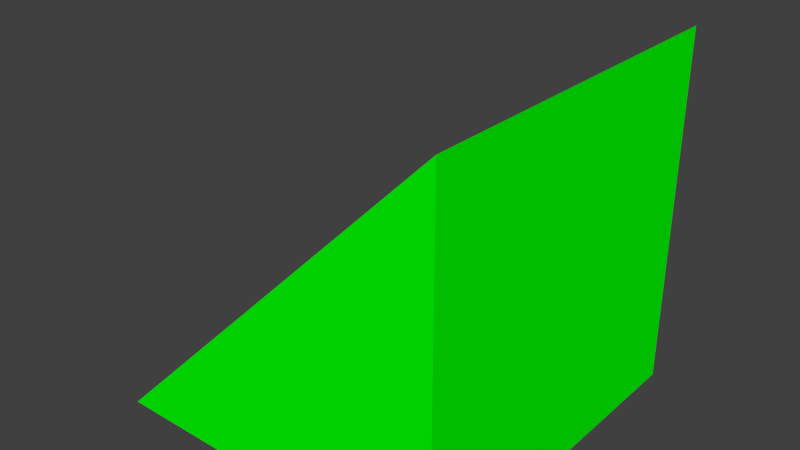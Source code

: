 # Source: Wedge.blend  (saved by Blender 2.76.0; exported with 4.5.12 LTS)
import bpy
from mathutils import Matrix  # noqa: F401  (used for matrix-valued properties, if any)

bpy.ops.wm.read_factory_settings(use_empty=True)
scene = bpy.context.scene
scene.name = 'Scene'

# ---- collections
col_collection_1 = bpy.data.collections.new('Collection 1'); scene.collection.children.link(col_collection_1)

# ---- materials (node trees are filled in below, after node groups)
mat_material = bpy.data.materials.new('Material')
mat_material.alpha_threshold = 0.0
mat_material.use_transparent_shadow = False
mat_material.diffuse_color = (0.0, 1.0, 0.0, 1.0)
mat_material.specular_color = (0.0, 1.0, 0.0)
mat_material.roughness = 0.5

# ---- material node trees

# ---- world
world_world = bpy.data.worlds.new('World'); scene.world = world_world
world_world.color = (0.05088, 0.05088, 0.05088)
world_world.use_sun_shadow = False
world_world.sun_shadow_jitter_overblur = 0.0
world_world.cycles.sampling_method = 'MANUAL'
world_world.cycles.sample_map_resolution = 256

# ---- meshes
me_cube_001 = bpy.data.meshes.new('Cube.001')
me_cube_001.from_pydata([(-1.0, -1.0, -1.0), (-1.0, 1.0, -1.0), (1.0, -1.0, -1.0), (1.0, -1.0, 1.0), (1.0, 1.0, -1.0), (1.0, 1.0, 1.0)], [], [(3, 5, 1, 0), (5, 3, 2, 4), (0, 1, 4, 2), (3, 0, 2), (1, 5, 4)])
me_cube_001.materials.append(mat_material)
me_cube_001.use_remesh_preserve_volume = False
me_cube_001.use_remesh_preserve_attributes = False
me_cube_001.use_mirror_vertex_groups = False
me_cube_001.update()

# ---- objects
ob_cube = bpy.data.objects.new('Cube', me_cube_001)

# ---- transforms, parenting, visibility, modifiers, constraints
ob_cube.location = (0.0, 0.0, 1.0)
ob_cube.lineart.crease_threshold = 0.0

# ---- collection membership
col_collection_1.objects.link(ob_cube)

# ---- scene / render settings (as saved in the file)
scene.frame_start = 1; scene.frame_end = 250; scene.frame_set(1)
scene.render.engine = 'BLENDER_EEVEE_NEXT'
scene.render.resolution_percentage = 50
scene.render.dither_intensity = 0.0
scene.cycles.use_denoising = False
scene.cycles.samples = 10
scene.cycles.sampling_pattern = 'TABULATED_SOBOL'
scene.cycles.light_sampling_threshold = 0.0
scene.cycles.use_adaptive_sampling = False
scene.cycles.use_light_tree = False
scene.cycles.blur_glossy = 0.0
scene.cycles.pixel_filter_type = 'GAUSSIAN'
scene.cycles.sample_clamp_indirect = 0.0
scene.view_settings.view_transform = 'Standard'
bpy.context.view_layer.update()

# ---- added for rendering (the .blend has no active camera and no usable light): camera, sun
cam_auto = bpy.data.cameras.new('AutoCamera')
cam_auto.lens = 50.0
cam_auto.sensor_width = 36.0
cam_auto.clip_end = 1000.0
ob_auto_camera = bpy.data.objects.new('AutoCamera', cam_auto)
scene.collection.objects.link(ob_auto_camera)
ob_auto_camera.location = (3.20507, -3.84609, 3.56406)
ob_auto_camera.rotation_euler = (1.09748, -7.21219e-08, 0.694738)
scene.camera = ob_auto_camera
light_auto_sun = bpy.data.lights.new('AutoSun', 'SUN')
light_auto_sun.energy = 3.0
light_auto_sun.angle = 0.0523599
ob_auto_sun = bpy.data.objects.new('AutoSun', light_auto_sun)
scene.collection.objects.link(ob_auto_sun)
ob_auto_sun.rotation_euler = (0.872665, 0.174533, 0.523599)
bpy.context.view_layer.update()

